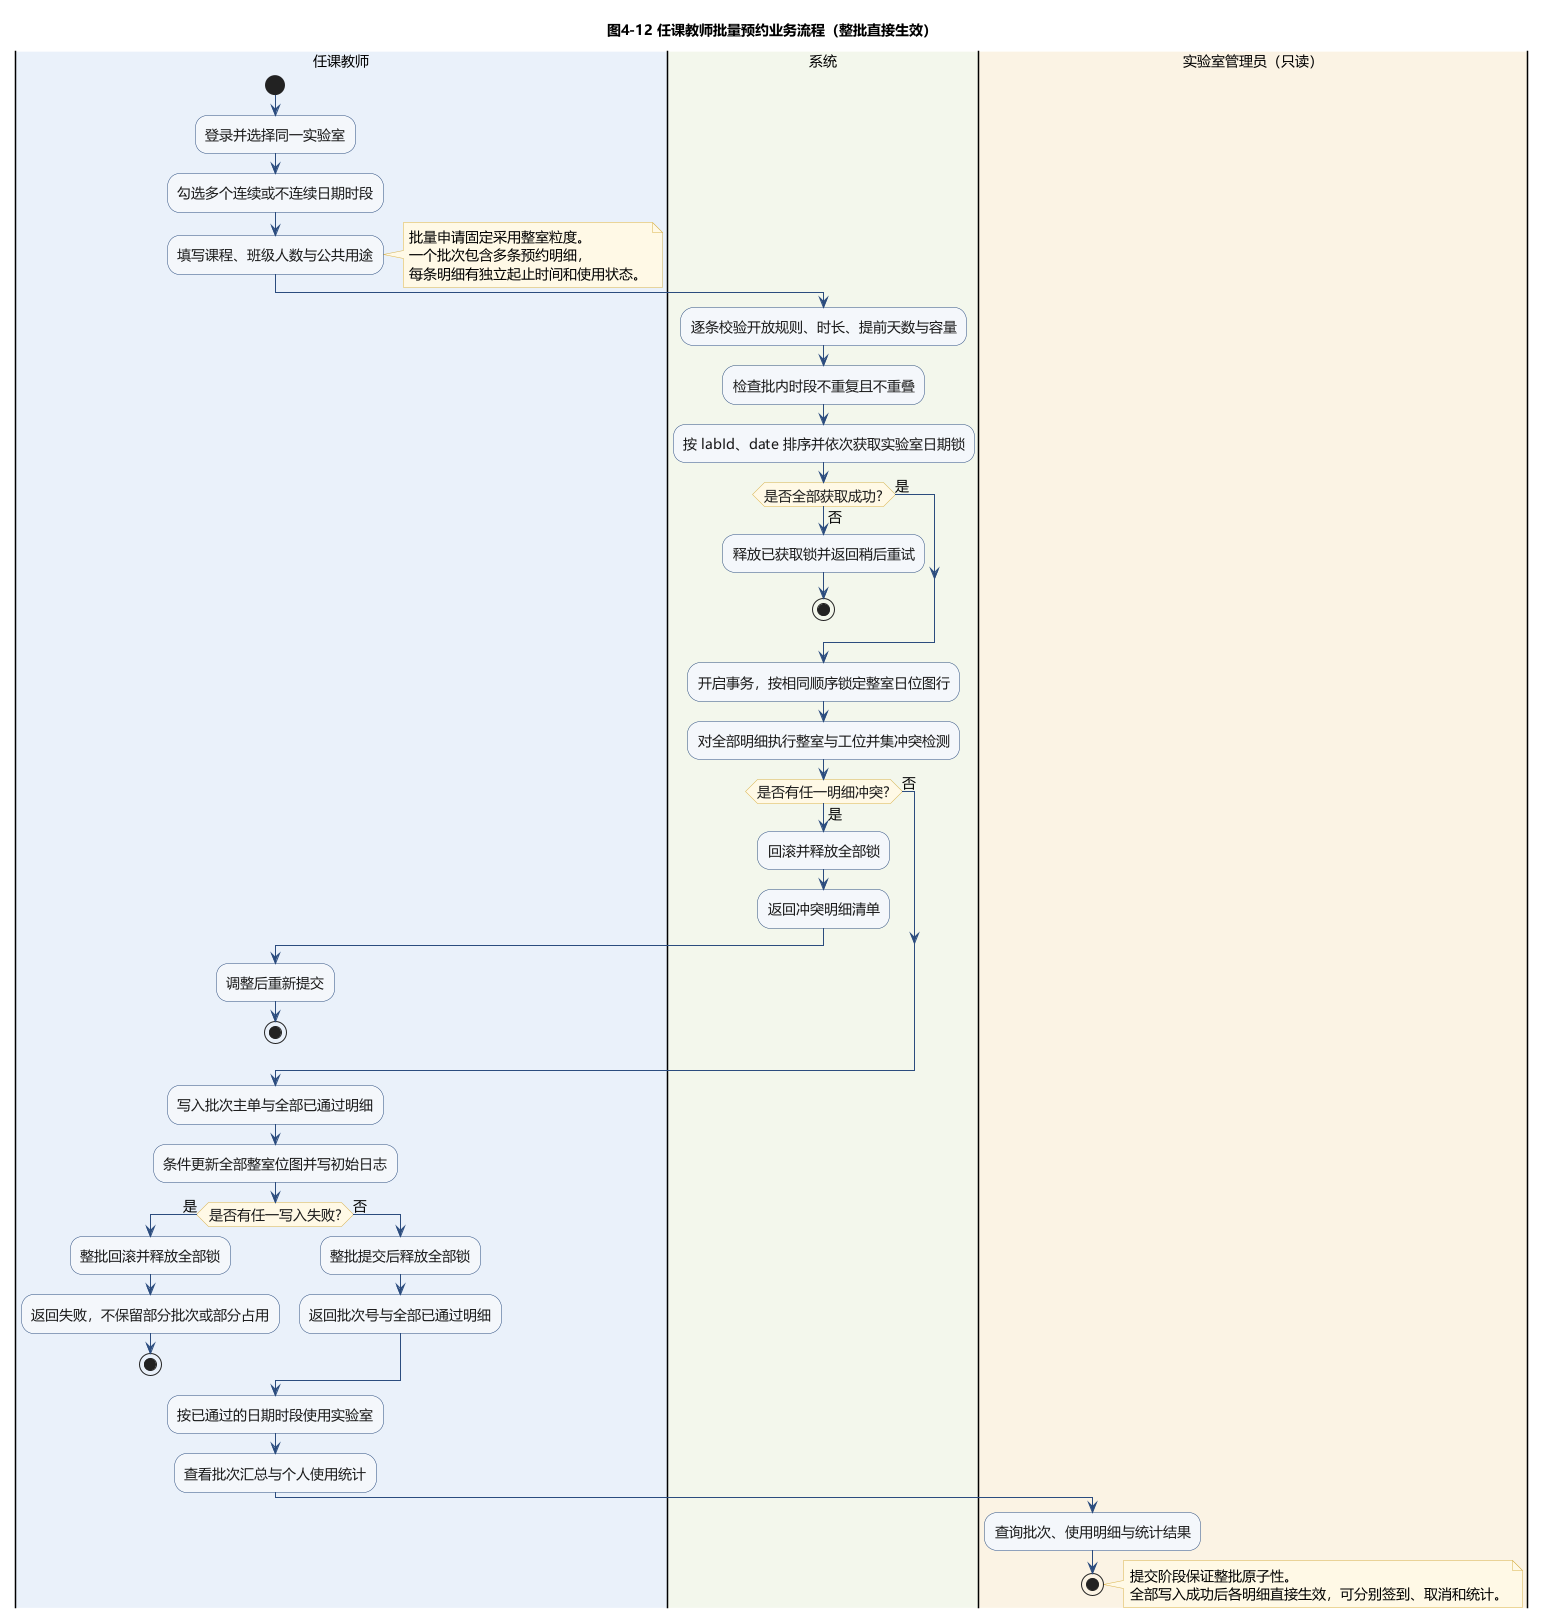

The diagram above was rendered by PlantUML. Its source (embedded in the PNG):
@startuml
!pragma layout smetana
!include ../_style.inc.puml
title 图4-12 任课教师批量预约业务流程（整批直接生效）

|#EAF1FA|任课教师|
|#F3F7EC|系统|
|#FBF3E4|实验室管理员（只读）|

|任课教师|
start
:登录并选择同一实验室;
:勾选多个连续或不连续日期时段;
:填写课程、班级人数与公共用途;
note right
  批量申请固定采用整室粒度。
  一个批次包含多条预约明细，
  每条明细有独立起止时间和使用状态。
end note

|系统|
:逐条校验开放规则、时长、提前天数与容量;
:检查批内时段不重复且不重叠;
:按 labId、date 排序并依次获取实验室日期锁;
if (是否全部获取成功?) then (否)
  :释放已获取锁并返回稍后重试;
  stop
else (是)
endif
:开启事务，按相同顺序锁定整室日位图行;
:对全部明细执行整室与工位并集冲突检测;
if (是否有任一明细冲突?) then (是)
  :回滚并释放全部锁;
  :返回冲突明细清单;
  |任课教师|
  :调整后重新提交;
  stop
else (否)
endif

:写入批次主单与全部已通过明细;
:条件更新全部整室位图并写初始日志;
if (是否有任一写入失败?) then (是)
  :整批回滚并释放全部锁;
  :返回失败，不保留部分批次或部分占用;
  stop
else (否)
  :整批提交后释放全部锁;
  :返回批次号与全部已通过明细;
endif

|任课教师|
:按已通过的日期时段使用实验室;
:查看批次汇总与个人使用统计;

|实验室管理员（只读）|
:查询批次、使用明细与统计结果;
stop

note right
  提交阶段保证整批原子性。
  全部写入成功后各明细直接生效，可分别签到、取消和统计。
end note
@enduml